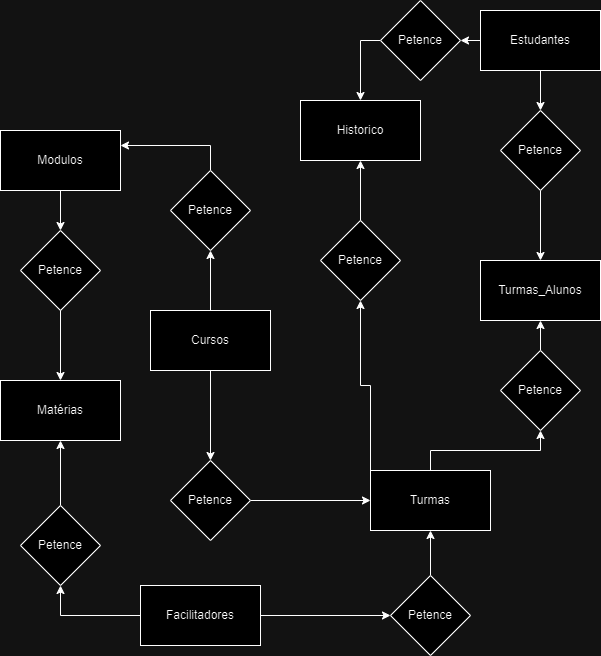

The diagram above was exported from draw.io. Its source (the exported page's mxGraphModel, read from the mxfile embedded in the PNG):
<mxGraphModel dx="1434" dy="758" grid="1" gridSize="10" guides="1" tooltips="1" connect="1" arrows="1" fold="1" page="1" pageScale="1" pageWidth="827" pageHeight="1169" math="0" shadow="0">
  <root>
    <mxCell id="0" />
    <mxCell id="1" parent="0" />
    <mxCell id="8UDxywD5-2TLqOrGXdBf-11" style="edgeStyle=orthogonalEdgeStyle;rounded=0;orthogonalLoop=1;jettySize=auto;html=1;exitX=0.5;exitY=1;exitDx=0;exitDy=0;entryX=0.5;entryY=0;entryDx=0;entryDy=0;" edge="1" parent="1" source="8UDxywD5-2TLqOrGXdBf-1" target="8UDxywD5-2TLqOrGXdBf-9">
      <mxGeometry relative="1" as="geometry" />
    </mxCell>
    <mxCell id="8UDxywD5-2TLqOrGXdBf-33" style="edgeStyle=orthogonalEdgeStyle;rounded=0;orthogonalLoop=1;jettySize=auto;html=1;exitX=0;exitY=0.5;exitDx=0;exitDy=0;entryX=1;entryY=0.5;entryDx=0;entryDy=0;" edge="1" parent="1" source="8UDxywD5-2TLqOrGXdBf-1" target="8UDxywD5-2TLqOrGXdBf-32">
      <mxGeometry relative="1" as="geometry" />
    </mxCell>
    <mxCell id="8UDxywD5-2TLqOrGXdBf-1" value="Estudantes" style="rounded=0;whiteSpace=wrap;html=1;" vertex="1" parent="1">
      <mxGeometry x="540" y="50" width="120" height="60" as="geometry" />
    </mxCell>
    <mxCell id="8UDxywD5-2TLqOrGXdBf-18" style="edgeStyle=orthogonalEdgeStyle;rounded=0;orthogonalLoop=1;jettySize=auto;html=1;exitX=1;exitY=0.5;exitDx=0;exitDy=0;entryX=0;entryY=0.5;entryDx=0;entryDy=0;" edge="1" parent="1" source="8UDxywD5-2TLqOrGXdBf-2" target="8UDxywD5-2TLqOrGXdBf-16">
      <mxGeometry relative="1" as="geometry" />
    </mxCell>
    <mxCell id="8UDxywD5-2TLqOrGXdBf-20" style="edgeStyle=orthogonalEdgeStyle;rounded=0;orthogonalLoop=1;jettySize=auto;html=1;exitX=0;exitY=0.5;exitDx=0;exitDy=0;entryX=0.5;entryY=1;entryDx=0;entryDy=0;" edge="1" parent="1" source="8UDxywD5-2TLqOrGXdBf-2" target="8UDxywD5-2TLqOrGXdBf-19">
      <mxGeometry relative="1" as="geometry" />
    </mxCell>
    <mxCell id="8UDxywD5-2TLqOrGXdBf-2" value="Facilitadores" style="rounded=0;whiteSpace=wrap;html=1;" vertex="1" parent="1">
      <mxGeometry x="200" y="625" width="120" height="60" as="geometry" />
    </mxCell>
    <mxCell id="8UDxywD5-2TLqOrGXdBf-3" value="Matérias" style="rounded=0;whiteSpace=wrap;html=1;" vertex="1" parent="1">
      <mxGeometry x="60" y="420" width="120" height="60" as="geometry" />
    </mxCell>
    <mxCell id="8UDxywD5-2TLqOrGXdBf-14" style="edgeStyle=orthogonalEdgeStyle;rounded=0;orthogonalLoop=1;jettySize=auto;html=1;exitX=0.5;exitY=0;exitDx=0;exitDy=0;entryX=0.5;entryY=1;entryDx=0;entryDy=0;" edge="1" parent="1" source="8UDxywD5-2TLqOrGXdBf-4" target="8UDxywD5-2TLqOrGXdBf-13">
      <mxGeometry relative="1" as="geometry" />
    </mxCell>
    <mxCell id="8UDxywD5-2TLqOrGXdBf-40" style="edgeStyle=orthogonalEdgeStyle;rounded=0;orthogonalLoop=1;jettySize=auto;html=1;exitX=0;exitY=0;exitDx=0;exitDy=0;entryX=0.5;entryY=1;entryDx=0;entryDy=0;" edge="1" parent="1" source="8UDxywD5-2TLqOrGXdBf-4" target="8UDxywD5-2TLqOrGXdBf-35">
      <mxGeometry relative="1" as="geometry" />
    </mxCell>
    <mxCell id="8UDxywD5-2TLqOrGXdBf-4" value="Turmas" style="rounded=0;whiteSpace=wrap;html=1;" vertex="1" parent="1">
      <mxGeometry x="430" y="510" width="120" height="60" as="geometry" />
    </mxCell>
    <mxCell id="8UDxywD5-2TLqOrGXdBf-23" style="edgeStyle=orthogonalEdgeStyle;rounded=0;orthogonalLoop=1;jettySize=auto;html=1;exitX=0.5;exitY=1;exitDx=0;exitDy=0;entryX=0.5;entryY=0;entryDx=0;entryDy=0;" edge="1" parent="1" source="8UDxywD5-2TLqOrGXdBf-5" target="8UDxywD5-2TLqOrGXdBf-22">
      <mxGeometry relative="1" as="geometry" />
    </mxCell>
    <mxCell id="8UDxywD5-2TLqOrGXdBf-5" value="Modulos" style="rounded=0;whiteSpace=wrap;html=1;" vertex="1" parent="1">
      <mxGeometry x="60" y="170" width="120" height="60" as="geometry" />
    </mxCell>
    <mxCell id="8UDxywD5-2TLqOrGXdBf-30" style="edgeStyle=orthogonalEdgeStyle;rounded=0;orthogonalLoop=1;jettySize=auto;html=1;exitX=0.5;exitY=1;exitDx=0;exitDy=0;entryX=0.5;entryY=0;entryDx=0;entryDy=0;" edge="1" parent="1" source="8UDxywD5-2TLqOrGXdBf-6" target="8UDxywD5-2TLqOrGXdBf-28">
      <mxGeometry relative="1" as="geometry" />
    </mxCell>
    <mxCell id="8UDxywD5-2TLqOrGXdBf-36" style="edgeStyle=orthogonalEdgeStyle;rounded=0;orthogonalLoop=1;jettySize=auto;html=1;exitX=0.5;exitY=0;exitDx=0;exitDy=0;entryX=0.5;entryY=1;entryDx=0;entryDy=0;" edge="1" parent="1" source="8UDxywD5-2TLqOrGXdBf-6" target="8UDxywD5-2TLqOrGXdBf-25">
      <mxGeometry relative="1" as="geometry" />
    </mxCell>
    <mxCell id="8UDxywD5-2TLqOrGXdBf-6" value="Cursos" style="rounded=0;whiteSpace=wrap;html=1;" vertex="1" parent="1">
      <mxGeometry x="210" y="350" width="120" height="60" as="geometry" />
    </mxCell>
    <mxCell id="8UDxywD5-2TLqOrGXdBf-7" value="Historico" style="rounded=0;whiteSpace=wrap;html=1;" vertex="1" parent="1">
      <mxGeometry x="360" y="140" width="120" height="60" as="geometry" />
    </mxCell>
    <mxCell id="8UDxywD5-2TLqOrGXdBf-8" value="Turmas_Alunos" style="rounded=0;whiteSpace=wrap;html=1;" vertex="1" parent="1">
      <mxGeometry x="540" y="300" width="120" height="60" as="geometry" />
    </mxCell>
    <mxCell id="8UDxywD5-2TLqOrGXdBf-12" style="edgeStyle=orthogonalEdgeStyle;rounded=0;orthogonalLoop=1;jettySize=auto;html=1;exitX=0.5;exitY=1;exitDx=0;exitDy=0;entryX=0.5;entryY=0;entryDx=0;entryDy=0;" edge="1" parent="1" source="8UDxywD5-2TLqOrGXdBf-9" target="8UDxywD5-2TLqOrGXdBf-8">
      <mxGeometry relative="1" as="geometry" />
    </mxCell>
    <mxCell id="8UDxywD5-2TLqOrGXdBf-9" value="Petence" style="rhombus;whiteSpace=wrap;html=1;" vertex="1" parent="1">
      <mxGeometry x="560" y="150" width="80" height="80" as="geometry" />
    </mxCell>
    <mxCell id="8UDxywD5-2TLqOrGXdBf-15" style="edgeStyle=orthogonalEdgeStyle;rounded=0;orthogonalLoop=1;jettySize=auto;html=1;exitX=0.5;exitY=0;exitDx=0;exitDy=0;entryX=0.5;entryY=1;entryDx=0;entryDy=0;" edge="1" parent="1" source="8UDxywD5-2TLqOrGXdBf-13" target="8UDxywD5-2TLqOrGXdBf-8">
      <mxGeometry relative="1" as="geometry" />
    </mxCell>
    <mxCell id="8UDxywD5-2TLqOrGXdBf-13" value="Petence" style="rhombus;whiteSpace=wrap;html=1;" vertex="1" parent="1">
      <mxGeometry x="560" y="390" width="80" height="80" as="geometry" />
    </mxCell>
    <mxCell id="8UDxywD5-2TLqOrGXdBf-17" style="edgeStyle=orthogonalEdgeStyle;rounded=0;orthogonalLoop=1;jettySize=auto;html=1;exitX=0.5;exitY=0;exitDx=0;exitDy=0;entryX=0.5;entryY=1;entryDx=0;entryDy=0;" edge="1" parent="1" source="8UDxywD5-2TLqOrGXdBf-16" target="8UDxywD5-2TLqOrGXdBf-4">
      <mxGeometry relative="1" as="geometry" />
    </mxCell>
    <mxCell id="8UDxywD5-2TLqOrGXdBf-16" value="Petence" style="rhombus;whiteSpace=wrap;html=1;" vertex="1" parent="1">
      <mxGeometry x="450" y="615" width="80" height="80" as="geometry" />
    </mxCell>
    <mxCell id="8UDxywD5-2TLqOrGXdBf-21" style="edgeStyle=orthogonalEdgeStyle;rounded=0;orthogonalLoop=1;jettySize=auto;html=1;entryX=0.5;entryY=1;entryDx=0;entryDy=0;" edge="1" parent="1" source="8UDxywD5-2TLqOrGXdBf-19" target="8UDxywD5-2TLqOrGXdBf-3">
      <mxGeometry relative="1" as="geometry" />
    </mxCell>
    <mxCell id="8UDxywD5-2TLqOrGXdBf-19" value="Petence" style="rhombus;whiteSpace=wrap;html=1;" vertex="1" parent="1">
      <mxGeometry x="80" y="545" width="80" height="80" as="geometry" />
    </mxCell>
    <mxCell id="8UDxywD5-2TLqOrGXdBf-39" style="edgeStyle=orthogonalEdgeStyle;rounded=0;orthogonalLoop=1;jettySize=auto;html=1;exitX=0.5;exitY=1;exitDx=0;exitDy=0;entryX=0.5;entryY=0;entryDx=0;entryDy=0;" edge="1" parent="1" source="8UDxywD5-2TLqOrGXdBf-22" target="8UDxywD5-2TLqOrGXdBf-3">
      <mxGeometry relative="1" as="geometry" />
    </mxCell>
    <mxCell id="8UDxywD5-2TLqOrGXdBf-22" value="Petence" style="rhombus;whiteSpace=wrap;html=1;" vertex="1" parent="1">
      <mxGeometry x="80" y="270" width="80" height="80" as="geometry" />
    </mxCell>
    <mxCell id="8UDxywD5-2TLqOrGXdBf-27" style="edgeStyle=orthogonalEdgeStyle;rounded=0;orthogonalLoop=1;jettySize=auto;html=1;exitX=0.5;exitY=0;exitDx=0;exitDy=0;entryX=1;entryY=0.25;entryDx=0;entryDy=0;" edge="1" parent="1" source="8UDxywD5-2TLqOrGXdBf-25" target="8UDxywD5-2TLqOrGXdBf-5">
      <mxGeometry relative="1" as="geometry" />
    </mxCell>
    <mxCell id="8UDxywD5-2TLqOrGXdBf-25" value="Petence" style="rhombus;whiteSpace=wrap;html=1;" vertex="1" parent="1">
      <mxGeometry x="230" y="210" width="80" height="80" as="geometry" />
    </mxCell>
    <mxCell id="8UDxywD5-2TLqOrGXdBf-38" style="edgeStyle=orthogonalEdgeStyle;rounded=0;orthogonalLoop=1;jettySize=auto;html=1;exitX=1;exitY=0.5;exitDx=0;exitDy=0;entryX=0;entryY=0.5;entryDx=0;entryDy=0;" edge="1" parent="1" source="8UDxywD5-2TLqOrGXdBf-28" target="8UDxywD5-2TLqOrGXdBf-4">
      <mxGeometry relative="1" as="geometry" />
    </mxCell>
    <mxCell id="8UDxywD5-2TLqOrGXdBf-28" value="Petence" style="rhombus;whiteSpace=wrap;html=1;" vertex="1" parent="1">
      <mxGeometry x="230" y="500" width="80" height="80" as="geometry" />
    </mxCell>
    <mxCell id="8UDxywD5-2TLqOrGXdBf-34" style="edgeStyle=orthogonalEdgeStyle;rounded=0;orthogonalLoop=1;jettySize=auto;html=1;exitX=0;exitY=0.5;exitDx=0;exitDy=0;entryX=0.5;entryY=0;entryDx=0;entryDy=0;" edge="1" parent="1" source="8UDxywD5-2TLqOrGXdBf-32" target="8UDxywD5-2TLqOrGXdBf-7">
      <mxGeometry relative="1" as="geometry" />
    </mxCell>
    <mxCell id="8UDxywD5-2TLqOrGXdBf-32" value="Petence" style="rhombus;whiteSpace=wrap;html=1;" vertex="1" parent="1">
      <mxGeometry x="440" y="40" width="80" height="80" as="geometry" />
    </mxCell>
    <mxCell id="8UDxywD5-2TLqOrGXdBf-41" style="edgeStyle=orthogonalEdgeStyle;rounded=0;orthogonalLoop=1;jettySize=auto;html=1;exitX=0.5;exitY=0;exitDx=0;exitDy=0;entryX=0.5;entryY=1;entryDx=0;entryDy=0;" edge="1" parent="1" source="8UDxywD5-2TLqOrGXdBf-35" target="8UDxywD5-2TLqOrGXdBf-7">
      <mxGeometry relative="1" as="geometry" />
    </mxCell>
    <mxCell id="8UDxywD5-2TLqOrGXdBf-35" value="Petence" style="rhombus;whiteSpace=wrap;html=1;" vertex="1" parent="1">
      <mxGeometry x="380" y="260" width="80" height="80" as="geometry" />
    </mxCell>
  </root>
</mxGraphModel>